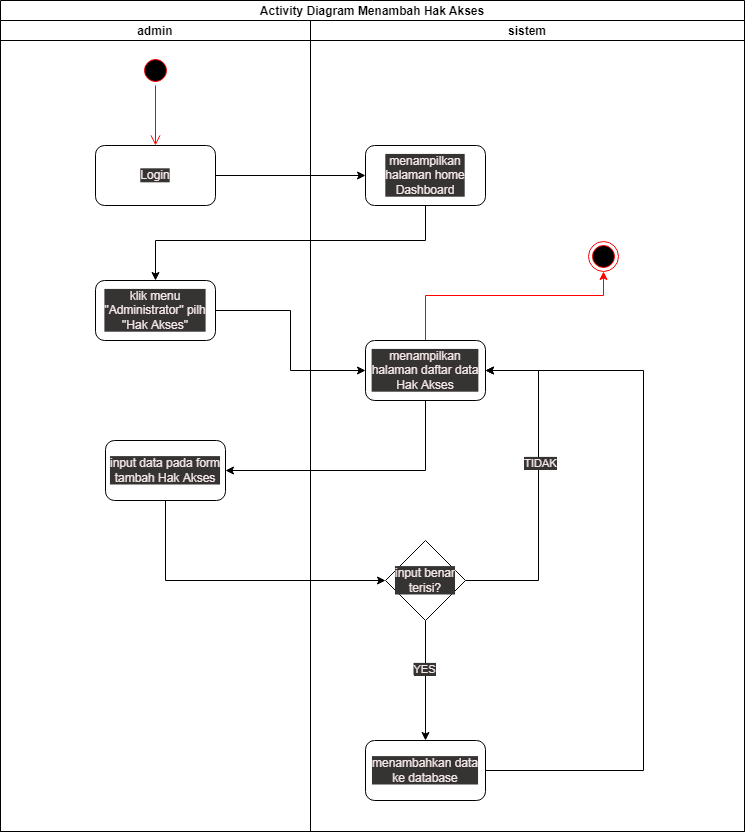

The diagram above was exported from draw.io. Its source (the exported page's mxGraphModel, read from the mxfile embedded in the PNG):
<mxGraphModel dx="1566" dy="697" grid="0" gridSize="10" guides="1" tooltips="1" connect="1" arrows="1" fold="1" page="0" pageScale="1" pageWidth="850" pageHeight="1100" math="0" shadow="0">
  <root>
    <mxCell id="0" />
    <mxCell id="1" parent="0" />
    <mxCell id="_2_AWitRnSFk3BQP0aXn-1" value="Activity Diagram Menambah Hak Akses" style="swimlane;childLayout=stackLayout;resizeParent=1;resizeParentMax=0;startSize=20;" parent="1" vertex="1">
      <mxGeometry x="132" y="40" width="744" height="831" as="geometry" />
    </mxCell>
    <mxCell id="_2_AWitRnSFk3BQP0aXn-2" value="admin" style="swimlane;startSize=20;" parent="_2_AWitRnSFk3BQP0aXn-1" vertex="1">
      <mxGeometry y="20" width="310" height="811" as="geometry">
        <mxRectangle y="20" width="30" height="460" as="alternateBounds" />
      </mxGeometry>
    </mxCell>
    <mxCell id="_2_AWitRnSFk3BQP0aXn-3" value="" style="ellipse;html=1;shape=startState;fillColor=#000000;strokeColor=#ff0000;" parent="_2_AWitRnSFk3BQP0aXn-2" vertex="1">
      <mxGeometry x="140" y="35" width="30" height="30" as="geometry" />
    </mxCell>
    <mxCell id="_2_AWitRnSFk3BQP0aXn-4" value="" style="edgeStyle=orthogonalEdgeStyle;html=1;verticalAlign=bottom;endArrow=open;endSize=8;strokeColor=#ff0000;rounded=0;entryX=0.5;entryY=0;entryDx=0;entryDy=0;exitX=0.5;exitY=1;exitDx=0;exitDy=0;" parent="_2_AWitRnSFk3BQP0aXn-2" source="_2_AWitRnSFk3BQP0aXn-3" target="_2_AWitRnSFk3BQP0aXn-5" edge="1">
      <mxGeometry relative="1" as="geometry">
        <mxPoint x="130" y="65" as="targetPoint" />
      </mxGeometry>
    </mxCell>
    <mxCell id="_2_AWitRnSFk3BQP0aXn-5" value="Login" style="rounded=1;whiteSpace=wrap;html=1;" parent="_2_AWitRnSFk3BQP0aXn-2" vertex="1">
      <mxGeometry x="95" y="125" width="120" height="60" as="geometry" />
    </mxCell>
    <mxCell id="_2_AWitRnSFk3BQP0aXn-6" value="klik menu &quot;Administrator&quot; pilh &quot;Hak Akses&quot;" style="rounded=1;whiteSpace=wrap;html=1;" parent="_2_AWitRnSFk3BQP0aXn-2" vertex="1">
      <mxGeometry x="95" y="260" width="120" height="60" as="geometry" />
    </mxCell>
    <mxCell id="_2_AWitRnSFk3BQP0aXn-7" value="input data pada form tambah Hak Akses" style="rounded=1;whiteSpace=wrap;html=1;" parent="_2_AWitRnSFk3BQP0aXn-2" vertex="1">
      <mxGeometry x="105" y="420" width="120" height="60" as="geometry" />
    </mxCell>
    <mxCell id="_2_AWitRnSFk3BQP0aXn-8" value="sistem" style="swimlane;startSize=20;" parent="_2_AWitRnSFk3BQP0aXn-1" vertex="1">
      <mxGeometry x="310" y="20" width="434" height="811" as="geometry" />
    </mxCell>
    <mxCell id="_2_AWitRnSFk3BQP0aXn-9" value="menampilkan halaman home Dashboard" style="rounded=1;whiteSpace=wrap;html=1;" parent="_2_AWitRnSFk3BQP0aXn-8" vertex="1">
      <mxGeometry x="55" y="125" width="120" height="60" as="geometry" />
    </mxCell>
    <mxCell id="_2_AWitRnSFk3BQP0aXn-10" style="edgeStyle=orthogonalEdgeStyle;rounded=0;orthogonalLoop=1;jettySize=auto;html=1;strokeColor=#FF0000;" parent="_2_AWitRnSFk3BQP0aXn-8" source="_2_AWitRnSFk3BQP0aXn-11" target="_2_AWitRnSFk3BQP0aXn-19" edge="1">
      <mxGeometry relative="1" as="geometry">
        <Array as="points">
          <mxPoint x="115" y="275" />
          <mxPoint x="293" y="275" />
        </Array>
      </mxGeometry>
    </mxCell>
    <mxCell id="_2_AWitRnSFk3BQP0aXn-11" value="menampilkan halaman daftar data Hak Akses" style="rounded=1;whiteSpace=wrap;html=1;" parent="_2_AWitRnSFk3BQP0aXn-8" vertex="1">
      <mxGeometry x="55" y="320" width="120" height="60" as="geometry" />
    </mxCell>
    <mxCell id="_2_AWitRnSFk3BQP0aXn-12" style="edgeStyle=orthogonalEdgeStyle;rounded=0;orthogonalLoop=1;jettySize=auto;html=1;entryX=1;entryY=0.5;entryDx=0;entryDy=0;" parent="_2_AWitRnSFk3BQP0aXn-8" source="_2_AWitRnSFk3BQP0aXn-16" target="_2_AWitRnSFk3BQP0aXn-11" edge="1">
      <mxGeometry relative="1" as="geometry">
        <Array as="points">
          <mxPoint x="228" y="560" />
          <mxPoint x="228" y="350" />
        </Array>
      </mxGeometry>
    </mxCell>
    <mxCell id="_2_AWitRnSFk3BQP0aXn-13" value="TIDAK" style="edgeLabel;html=1;align=center;verticalAlign=middle;resizable=0;points=[];" parent="_2_AWitRnSFk3BQP0aXn-12" vertex="1" connectable="0">
      <mxGeometry x="0.1369" y="-1" relative="1" as="geometry">
        <mxPoint as="offset" />
      </mxGeometry>
    </mxCell>
    <mxCell id="_2_AWitRnSFk3BQP0aXn-14" style="edgeStyle=orthogonalEdgeStyle;rounded=0;orthogonalLoop=1;jettySize=auto;html=1;entryX=0.5;entryY=0;entryDx=0;entryDy=0;" parent="_2_AWitRnSFk3BQP0aXn-8" source="_2_AWitRnSFk3BQP0aXn-16" target="_2_AWitRnSFk3BQP0aXn-18" edge="1">
      <mxGeometry relative="1" as="geometry" />
    </mxCell>
    <mxCell id="_2_AWitRnSFk3BQP0aXn-15" value="YES" style="edgeLabel;html=1;align=center;verticalAlign=middle;resizable=0;points=[];" parent="_2_AWitRnSFk3BQP0aXn-14" vertex="1" connectable="0">
      <mxGeometry x="-0.2" y="-2" relative="1" as="geometry">
        <mxPoint as="offset" />
      </mxGeometry>
    </mxCell>
    <mxCell id="_2_AWitRnSFk3BQP0aXn-16" value="input benar terisi?" style="rhombus;whiteSpace=wrap;html=1;" parent="_2_AWitRnSFk3BQP0aXn-8" vertex="1">
      <mxGeometry x="75" y="520" width="80" height="80" as="geometry" />
    </mxCell>
    <mxCell id="_2_AWitRnSFk3BQP0aXn-17" style="edgeStyle=orthogonalEdgeStyle;rounded=0;orthogonalLoop=1;jettySize=auto;html=1;entryX=1;entryY=0.5;entryDx=0;entryDy=0;" parent="_2_AWitRnSFk3BQP0aXn-8" source="_2_AWitRnSFk3BQP0aXn-18" target="_2_AWitRnSFk3BQP0aXn-11" edge="1">
      <mxGeometry relative="1" as="geometry">
        <Array as="points">
          <mxPoint x="333" y="750" />
          <mxPoint x="333" y="350" />
        </Array>
      </mxGeometry>
    </mxCell>
    <mxCell id="_2_AWitRnSFk3BQP0aXn-18" value="menambahkan data ke database" style="rounded=1;whiteSpace=wrap;html=1;" parent="_2_AWitRnSFk3BQP0aXn-8" vertex="1">
      <mxGeometry x="55" y="720" width="120" height="60" as="geometry" />
    </mxCell>
    <mxCell id="_2_AWitRnSFk3BQP0aXn-19" value="" style="ellipse;html=1;shape=endState;fillColor=#000000;strokeColor=#ff0000;" parent="_2_AWitRnSFk3BQP0aXn-8" vertex="1">
      <mxGeometry x="278" y="221" width="30" height="30" as="geometry" />
    </mxCell>
    <mxCell id="_2_AWitRnSFk3BQP0aXn-20" style="edgeStyle=orthogonalEdgeStyle;rounded=0;orthogonalLoop=1;jettySize=auto;html=1;entryX=0;entryY=0.5;entryDx=0;entryDy=0;" parent="_2_AWitRnSFk3BQP0aXn-1" source="_2_AWitRnSFk3BQP0aXn-5" target="_2_AWitRnSFk3BQP0aXn-9" edge="1">
      <mxGeometry relative="1" as="geometry" />
    </mxCell>
    <mxCell id="_2_AWitRnSFk3BQP0aXn-21" style="edgeStyle=orthogonalEdgeStyle;rounded=0;orthogonalLoop=1;jettySize=auto;html=1;entryX=0.5;entryY=0;entryDx=0;entryDy=0;" parent="_2_AWitRnSFk3BQP0aXn-1" source="_2_AWitRnSFk3BQP0aXn-9" target="_2_AWitRnSFk3BQP0aXn-6" edge="1">
      <mxGeometry relative="1" as="geometry">
        <Array as="points">
          <mxPoint x="425" y="240" />
          <mxPoint x="155" y="240" />
        </Array>
      </mxGeometry>
    </mxCell>
    <mxCell id="_2_AWitRnSFk3BQP0aXn-22" style="edgeStyle=orthogonalEdgeStyle;rounded=0;orthogonalLoop=1;jettySize=auto;html=1;entryX=0;entryY=0.5;entryDx=0;entryDy=0;" parent="_2_AWitRnSFk3BQP0aXn-1" source="_2_AWitRnSFk3BQP0aXn-6" target="_2_AWitRnSFk3BQP0aXn-11" edge="1">
      <mxGeometry relative="1" as="geometry" />
    </mxCell>
    <mxCell id="_2_AWitRnSFk3BQP0aXn-23" style="edgeStyle=orthogonalEdgeStyle;rounded=0;orthogonalLoop=1;jettySize=auto;html=1;entryX=1;entryY=0.5;entryDx=0;entryDy=0;" parent="_2_AWitRnSFk3BQP0aXn-1" source="_2_AWitRnSFk3BQP0aXn-11" target="_2_AWitRnSFk3BQP0aXn-7" edge="1">
      <mxGeometry relative="1" as="geometry">
        <Array as="points">
          <mxPoint x="425" y="470" />
        </Array>
      </mxGeometry>
    </mxCell>
    <mxCell id="_2_AWitRnSFk3BQP0aXn-24" style="edgeStyle=orthogonalEdgeStyle;rounded=0;orthogonalLoop=1;jettySize=auto;html=1;entryX=0;entryY=0.5;entryDx=0;entryDy=0;" parent="_2_AWitRnSFk3BQP0aXn-1" source="_2_AWitRnSFk3BQP0aXn-7" target="_2_AWitRnSFk3BQP0aXn-16" edge="1">
      <mxGeometry relative="1" as="geometry">
        <Array as="points">
          <mxPoint x="165" y="580" />
        </Array>
      </mxGeometry>
    </mxCell>
  </root>
</mxGraphModel>